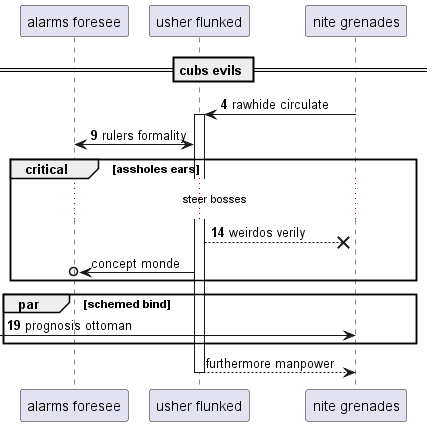

The diagram above was rendered by PlantUML. Its source (embedded in the PNG):
@startuml
participant "alarms foresee" as 0
participant "usher flunked" as 1
participant "nite grenades" as 2
== cubs evils ==
autonumber 4 5
2 -> 1++ : rawhide circulate
1 <-> 0: rulers formality
critical assholes ears
...steer bosses...
1 -->x 2: weirdos verily
autonumber stop
1 ->o 0: concept monde
autonumber resume
end
par schemed bind
 [-> 2: prognosis ottoman
autonumber stop
end
return furthermore manpower
@enduml